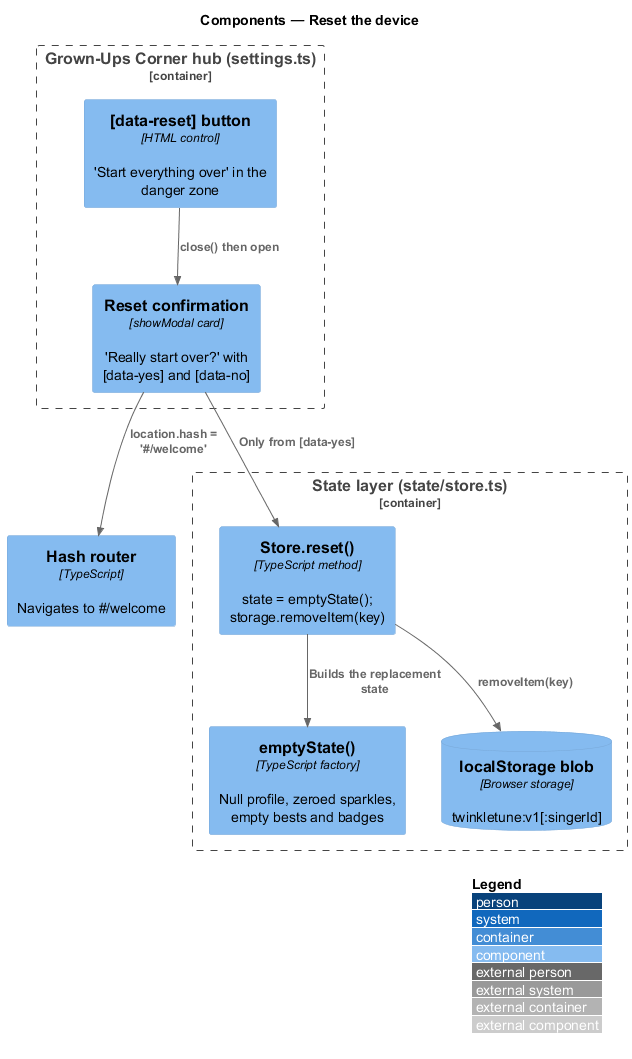

The diagram above was rendered by PlantUML. Its source (embedded in the PNG):
@startuml
!include <C4/C4_Component>
LAYOUT_WITH_LEGEND()
title Components — Reset the device

Container_Boundary(hub, "Grown-Ups Corner hub (settings.ts)") {
  Component(button, "[data-reset] button", "HTML control", "'Start everything over' in the danger zone")
  Component(dialog, "Reset confirmation", "showModal card", "'Really start over?' with [data-yes] and [data-no]")
}
Container_Boundary(state, "State layer (state/store.ts)") {
  Component(reset, "Store.reset()", "TypeScript method", "state = emptyState(); storage.removeItem(key)")
  Component(empty, "emptyState()", "TypeScript factory", "Null profile, zeroed sparkles, empty bests and badges")
  ComponentDb(local, "localStorage blob", "Browser storage", "twinkletune:v1[:singerId]")
}
Component(router, "Hash router", "TypeScript", "Navigates to #/welcome")

Rel(button, dialog, "close() then open")
Rel(dialog, reset, "Only from [data-yes]")
Rel(reset, empty, "Builds the replacement state")
Rel(reset, local, "removeItem(key)")
Rel(dialog, router, "location.hash = '#/welcome'")
@enduml